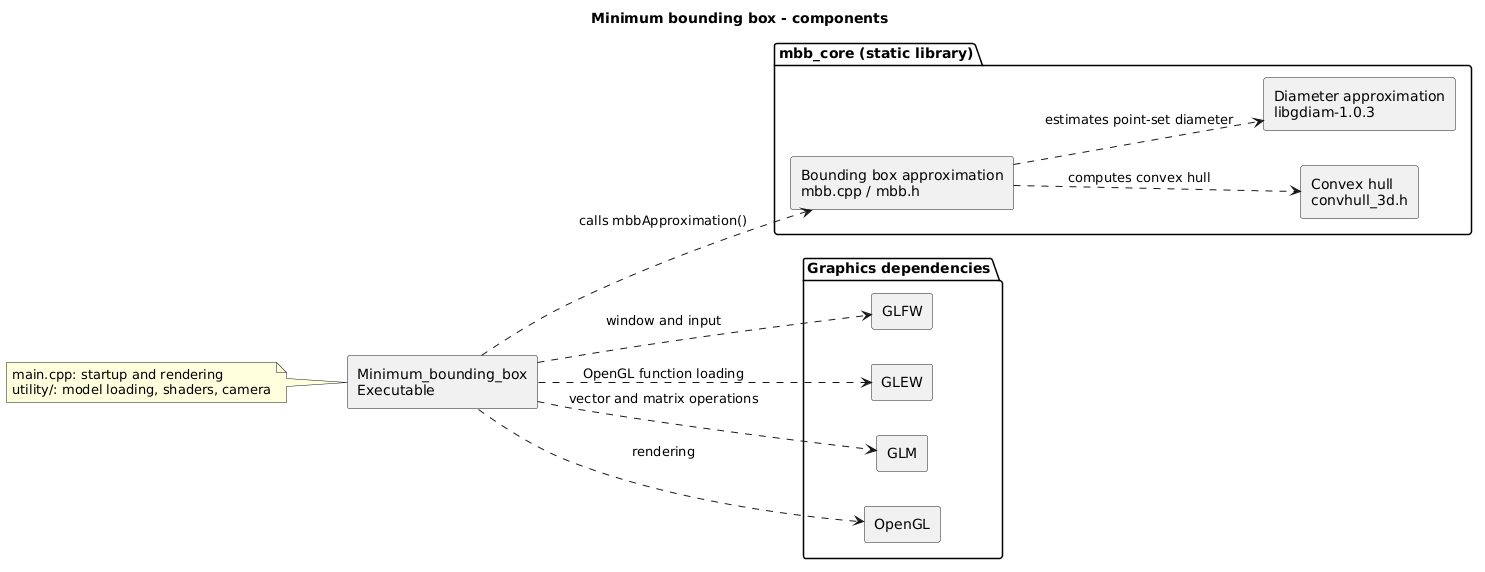

The diagram above was rendered by PlantUML. Its source (embedded in the PNG):
@startuml
title Minimum bounding box - components
left to right direction
skinparam componentStyle rectangle
skinparam shadowing false

component "Minimum_bounding_box\nExecutable" as app

package "mbb_core (static library)" {
    component "Bounding box approximation\nmbb.cpp / mbb.h" as algorithm
    component "Convex hull\nconvhull_3d.h" as hull
    component "Diameter approximation\nlibgdiam-1.0.3" as diameter

    algorithm ..> hull : computes convex hull
    algorithm ..> diameter : estimates point-set diameter
}

package "Graphics dependencies" {
    component "GLFW" as glfw
    component "GLEW" as glew
    component "GLM" as glm
    component "OpenGL" as opengl
}

app ..> algorithm : calls mbbApproximation()
app ..> glfw : window and input
app ..> glew : OpenGL function loading
app ..> glm : vector and matrix operations
app ..> opengl : rendering

note left of app
    main.cpp: startup and rendering
    utility/: model loading, shaders, camera
end note

@enduml